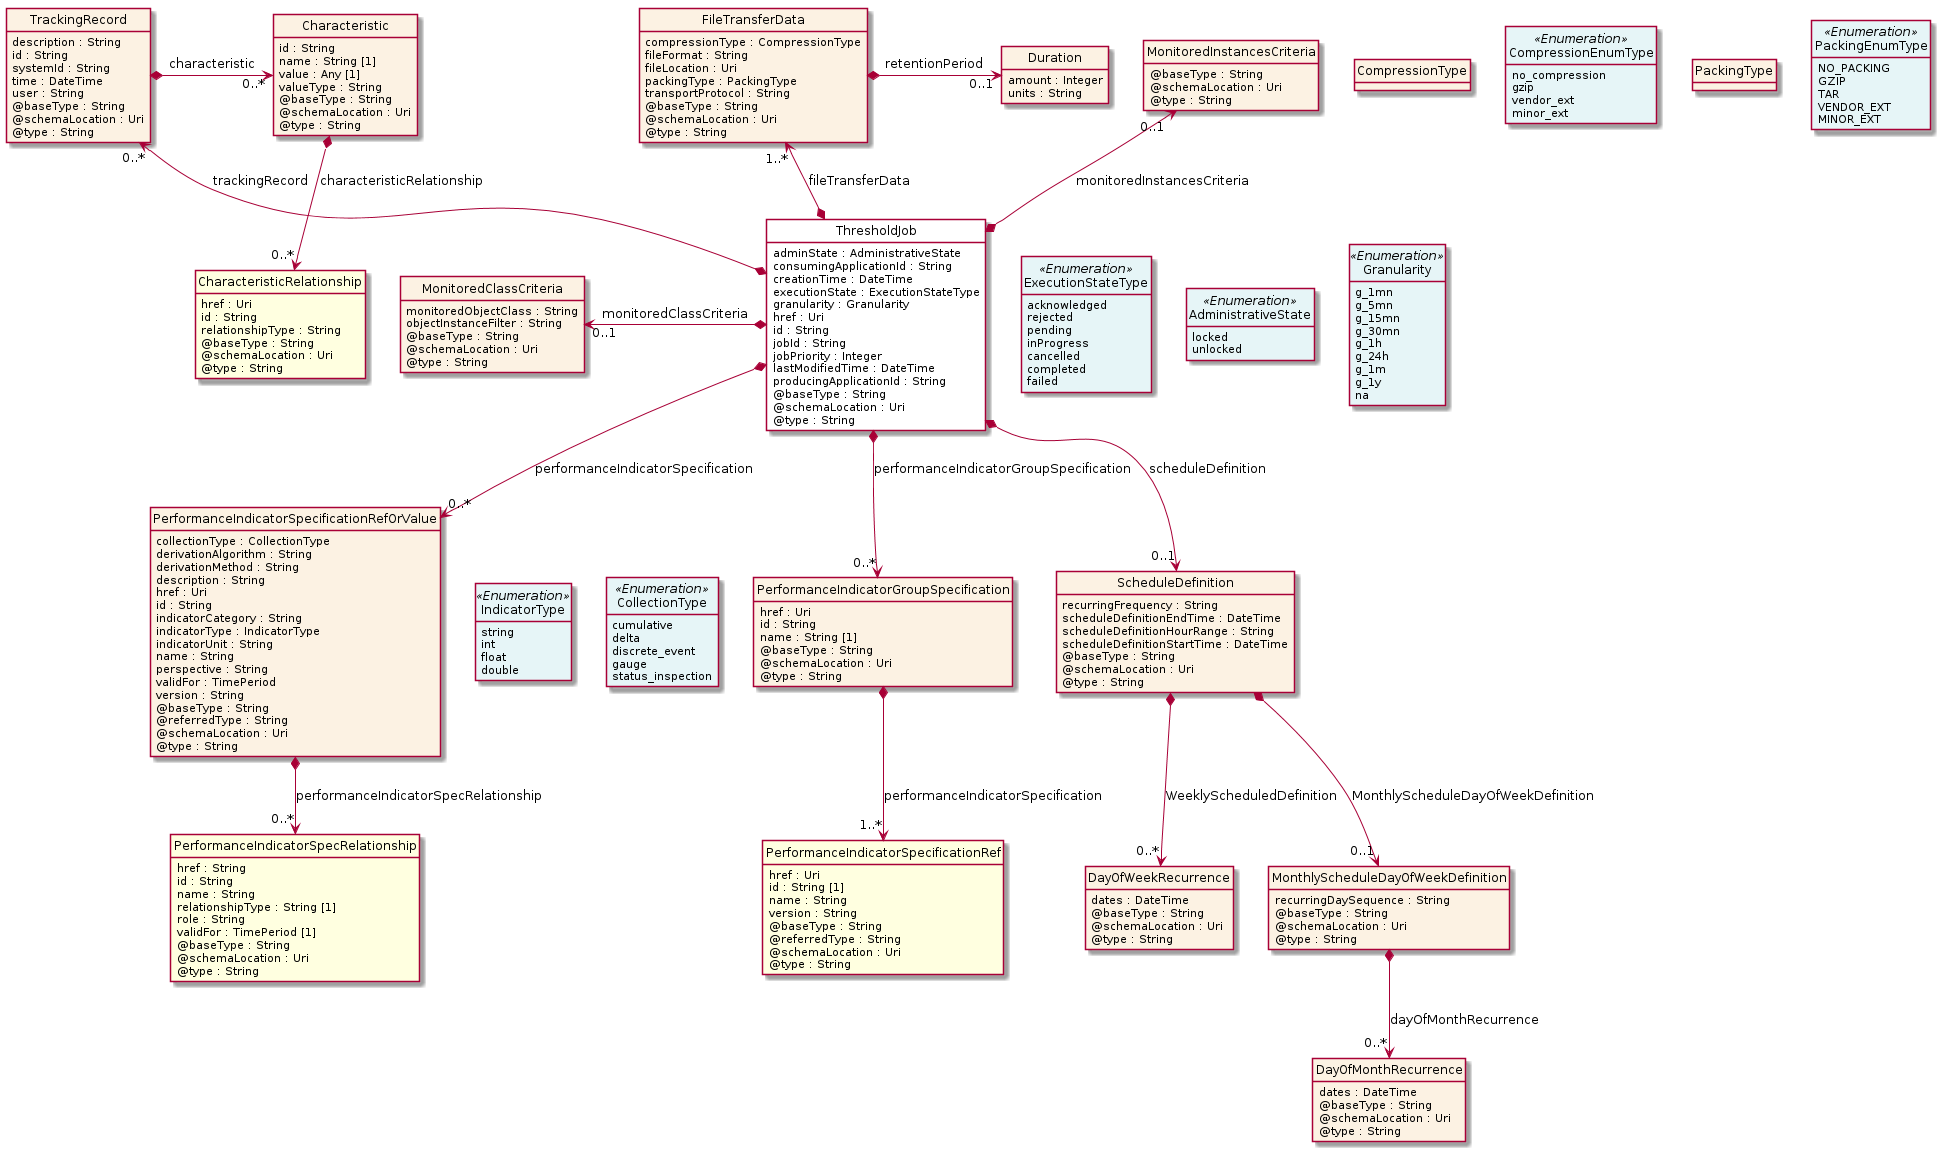

The diagram above was rendered by PlantUML. Its source (embedded in the PNG):
@startuml
hide circle
hide methods
hide stereotype
show <<Enumeration>> stereotype
skinparam class {
   BackgroundColor<<Enumeration>> #E6F5F7
   BackgroundColor<<Ref>> #FFFFE0
   BackgroundColor<<Pivot>> #FFFFFFF
   BackgroundColor<<SimpleType>> #E2F0DA
   BackgroundColor #FCF2E3
}

class ThresholdJob <<Pivot>> {
    adminState : AdministrativeState
    consumingApplicationId : String
    creationTime : DateTime
    executionState : ExecutionStateType
    granularity : Granularity
    href : Uri
    id : String
    jobId : String
    jobPriority : Integer
    lastModifiedTime : DateTime
    producingApplicationId : String
    @baseType : String
    @schemaLocation : Uri
    @type : String
}

class TrackingRecord  {
    description : String
    id : String
    systemId : String
    time : DateTime
    user : String
    @baseType : String
    @schemaLocation : Uri
    @type : String
}

class Characteristic  {
    id : String
    name : String [1]
    value : Any [1]
    valueType : String
    @baseType : String
    @schemaLocation : Uri
    @type : String
}

class CharacteristicRelationship  <<Ref>> {
    href : Uri
    id : String
    relationshipType : String
    @baseType : String
    @schemaLocation : Uri
    @type : String
}

class ExecutionStateType <<Enumeration>> {
    acknowledged
    rejected
    pending
    inProgress
    cancelled
    completed
    failed
}

class PerformanceIndicatorSpecificationRefOrValue  {
    collectionType : CollectionType
    derivationAlgorithm : String
    derivationMethod : String
    description : String
    href : Uri
    id : String
    indicatorCategory : String
    indicatorType : IndicatorType
    indicatorUnit : String
    name : String
    perspective : String
    validFor : TimePeriod
    version : String
    @baseType : String
    @referredType : String
    @schemaLocation : Uri
    @type : String
}

class PerformanceIndicatorSpecRelationship  <<Ref>> {
    href : String
    id : String
    name : String
    relationshipType : String [1]
    role : String
    validFor : TimePeriod [1]
    @baseType : String
    @schemaLocation : Uri
    @type : String
}

class CollectionType <<Enumeration>> {
    cumulative
    delta
    discrete_event
    gauge
    status_inspection
}

class IndicatorType <<Enumeration>> {
    string
    int
    float
    double
}

class PerformanceIndicatorGroupSpecification  {
    href : Uri
    id : String
    name : String [1]
    @baseType : String
    @schemaLocation : Uri
    @type : String
}

class PerformanceIndicatorSpecificationRef  <<Ref>> {
    href : Uri
    id : String [1]
    name : String
    version : String
    @baseType : String
    @referredType : String
    @schemaLocation : Uri
    @type : String
}

class FileTransferData  {
    compressionType : CompressionType
    fileFormat : String
    fileLocation : Uri
    packingType : PackingType
    transportProtocol : String
    @baseType : String
    @schemaLocation : Uri
    @type : String
}

class CompressionEnumType <<Enumeration>> {
    no_compression
    gzip
    vendor_ext
    minor_ext
}

class PackingEnumType <<Enumeration>> {
    NO_PACKING
    GZIP
    TAR
    VENDOR_EXT
    MINOR_EXT
}

class Duration  {
    amount : Integer
    units : String
}

class ScheduleDefinition  {
    recurringFrequency : String
    scheduleDefinitionEndTime : DateTime
    scheduleDefinitionHourRange : String
    scheduleDefinitionStartTime : DateTime
    @baseType : String
    @schemaLocation : Uri
    @type : String
}

class DayOfWeekRecurrence  {
    dates : DateTime
    @baseType : String
    @schemaLocation : Uri
    @type : String
}

class MonthlyScheduleDayOfWeekDefinition  {
    recurringDaySequence : String
    @baseType : String
    @schemaLocation : Uri
    @type : String
}

class DayOfMonthRecurrence  {
    dates : DateTime
    @baseType : String
    @schemaLocation : Uri
    @type : String
}

class MonitoredClassCriteria  {
    monitoredObjectClass : String
    objectInstanceFilter : String
    @baseType : String
    @schemaLocation : Uri
    @type : String
}

class Granularity <<Enumeration>> {
    g_1mn
    g_5mn
    g_15mn
    g_30mn
    g_1h
    g_24h
    g_1m
    g_1y
    na
}

class MonitoredInstancesCriteria  {
    @baseType : String
    @schemaLocation : Uri
    @type : String
}

class AdministrativeState <<Enumeration>> {
    locked
    unlocked
}

ThresholdJob -right[hidden]-> ExecutionStateType

ExecutionStateType -right[hidden]-> AdministrativeState

AdministrativeState -right[hidden]-> Granularity

MonitoredClassCriteria "0..1" <-left-* ThresholdJob : monitoredClassCriteria

TrackingRecord "0..*" <--* ThresholdJob : trackingRecord

FileTransferData "1..*" <--* ThresholdJob : fileTransferData

MonitoredInstancesCriteria "0..1" <--* ThresholdJob : monitoredInstancesCriteria

ThresholdJob *-->  "0..*" PerformanceIndicatorSpecificationRefOrValue : performanceIndicatorSpecification

ThresholdJob *-->  "0..*" PerformanceIndicatorGroupSpecification : performanceIndicatorGroupSpecification

ThresholdJob *-->  "0..1" ScheduleDefinition : scheduleDefinition

ScheduleDefinition *-->  "0..*" DayOfWeekRecurrence : WeeklyScheduledDefinition

ScheduleDefinition *-->  "0..1" MonthlyScheduleDayOfWeekDefinition : MonthlyScheduleDayOfWeekDefinition

TrackingRecord *-right-> "0..*" Characteristic : characteristic

Characteristic *-->  "0..*" CharacteristicRelationship : characteristicRelationship

PerformanceIndicatorSpecificationRefOrValue -right[hidden]-> IndicatorType

IndicatorType -right[hidden]-> CollectionType

PerformanceIndicatorSpecificationRefOrValue *-->  "0..*" PerformanceIndicatorSpecRelationship : performanceIndicatorSpecRelationship

PerformanceIndicatorGroupSpecification *-->  "1..*" PerformanceIndicatorSpecificationRef : performanceIndicatorSpecification

FileTransferData *-right-> "0..1" Duration : retentionPeriod

MonthlyScheduleDayOfWeekDefinition *-->  "0..*" DayOfMonthRecurrence : dayOfMonthRecurrence

CompressionType -right[hidden]-> CompressionEnumType

PackingType -right[hidden]-> PackingEnumType

@enduml